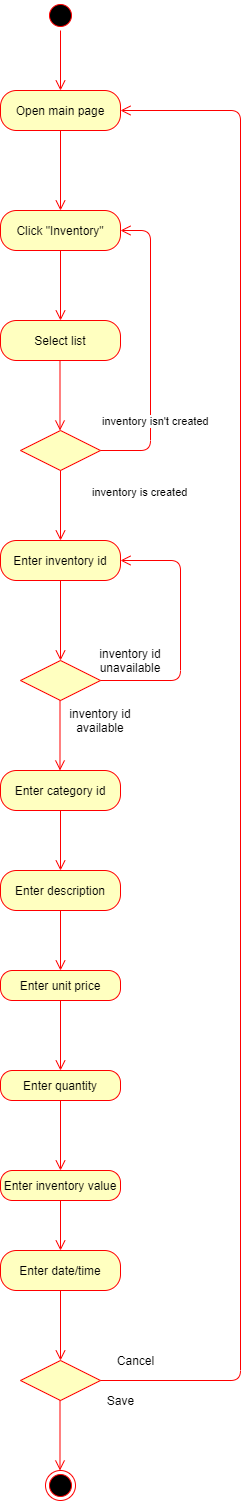

The diagram above was exported from draw.io. Its source (the exported page's mxGraphModel, read from the mxfile embedded in the PNG):
<mxGraphModel dx="1038" dy="1599" grid="1" gridSize="10" guides="1" tooltips="1" connect="1" arrows="1" fold="1" page="1" pageScale="1" pageWidth="850" pageHeight="1100" math="0" shadow="0">
  <root>
    <mxCell id="0" />
    <mxCell id="1" parent="0" />
    <mxCell id="PspxhoBamMMMvUKT2TuL-2" value="Open main page" style="rounded=1;whiteSpace=wrap;html=1;arcSize=40;fontColor=#000000;fillColor=#ffffc0;strokeColor=#ff0000;" parent="1" vertex="1">
      <mxGeometry x="200" y="-100" width="120" height="40" as="geometry" />
    </mxCell>
    <mxCell id="PspxhoBamMMMvUKT2TuL-3" value="" style="edgeStyle=orthogonalEdgeStyle;html=1;verticalAlign=bottom;endArrow=open;endSize=8;strokeColor=#ff0000;" parent="1" source="PspxhoBamMMMvUKT2TuL-2" edge="1">
      <mxGeometry relative="1" as="geometry">
        <mxPoint x="260" y="20" as="targetPoint" />
      </mxGeometry>
    </mxCell>
    <mxCell id="PspxhoBamMMMvUKT2TuL-4" value="" style="ellipse;html=1;shape=startState;fillColor=#000000;strokeColor=#ff0000;" parent="1" vertex="1">
      <mxGeometry x="245" y="-190" width="30" height="30" as="geometry" />
    </mxCell>
    <mxCell id="PspxhoBamMMMvUKT2TuL-5" value="" style="edgeStyle=orthogonalEdgeStyle;html=1;verticalAlign=bottom;endArrow=open;endSize=8;strokeColor=#ff0000;" parent="1" source="PspxhoBamMMMvUKT2TuL-4" edge="1">
      <mxGeometry relative="1" as="geometry">
        <mxPoint x="260" y="-100" as="targetPoint" />
      </mxGeometry>
    </mxCell>
    <mxCell id="PspxhoBamMMMvUKT2TuL-28" value="Select list" style="rounded=1;whiteSpace=wrap;html=1;arcSize=40;fontColor=#000000;fillColor=#ffffc0;strokeColor=#ff0000;" parent="1" vertex="1">
      <mxGeometry x="200" y="130" width="120" height="40" as="geometry" />
    </mxCell>
    <mxCell id="PspxhoBamMMMvUKT2TuL-65" value="" style="edgeStyle=orthogonalEdgeStyle;html=1;verticalAlign=bottom;endArrow=open;endSize=8;strokeColor=#ff0000;" parent="1" edge="1">
      <mxGeometry relative="1" as="geometry">
        <mxPoint x="259.5" y="240" as="targetPoint" />
        <mxPoint x="259.5" y="170" as="sourcePoint" />
      </mxGeometry>
    </mxCell>
    <mxCell id="PspxhoBamMMMvUKT2TuL-66" value="Enter inventory id" style="rounded=1;whiteSpace=wrap;html=1;arcSize=40;fontColor=#000000;fillColor=#ffffc0;strokeColor=#ff0000;" parent="1" vertex="1">
      <mxGeometry x="200" y="350" width="120" height="40" as="geometry" />
    </mxCell>
    <mxCell id="PspxhoBamMMMvUKT2TuL-67" value="" style="edgeStyle=orthogonalEdgeStyle;html=1;verticalAlign=bottom;endArrow=open;endSize=8;strokeColor=#ff0000;" parent="1" source="PspxhoBamMMMvUKT2TuL-66" edge="1">
      <mxGeometry relative="1" as="geometry">
        <mxPoint x="260" y="470" as="targetPoint" />
      </mxGeometry>
    </mxCell>
    <mxCell id="PspxhoBamMMMvUKT2TuL-72" value="Enter category id" style="rounded=1;whiteSpace=wrap;html=1;arcSize=40;fontColor=#000000;fillColor=#ffffc0;strokeColor=#ff0000;" parent="1" vertex="1">
      <mxGeometry x="200" y="580" width="120" height="40" as="geometry" />
    </mxCell>
    <mxCell id="PspxhoBamMMMvUKT2TuL-75" value="Enter description" style="rounded=1;whiteSpace=wrap;html=1;arcSize=40;fontColor=#000000;fillColor=#ffffc0;strokeColor=#ff0000;" parent="1" vertex="1">
      <mxGeometry x="200" y="680" width="120" height="40" as="geometry" />
    </mxCell>
    <mxCell id="PspxhoBamMMMvUKT2TuL-78" value="" style="edgeStyle=orthogonalEdgeStyle;html=1;verticalAlign=bottom;endArrow=open;endSize=8;strokeColor=#ff0000;exitX=0.5;exitY=1;exitDx=0;exitDy=0;entryX=0.5;entryY=0;entryDx=0;entryDy=0;" parent="1" source="PspxhoBamMMMvUKT2TuL-72" target="PspxhoBamMMMvUKT2TuL-75" edge="1">
      <mxGeometry relative="1" as="geometry">
        <mxPoint x="500" y="720" as="targetPoint" />
        <mxPoint x="500" y="650" as="sourcePoint" />
      </mxGeometry>
    </mxCell>
    <mxCell id="PspxhoBamMMMvUKT2TuL-79" value="Enter unit price" style="rounded=1;whiteSpace=wrap;html=1;arcSize=40;fontColor=#000000;fillColor=#ffffc0;strokeColor=#ff0000;" parent="1" vertex="1">
      <mxGeometry x="200" y="780" width="120" height="30" as="geometry" />
    </mxCell>
    <mxCell id="PspxhoBamMMMvUKT2TuL-80" value="" style="edgeStyle=orthogonalEdgeStyle;html=1;verticalAlign=bottom;endArrow=open;endSize=8;strokeColor=#ff0000;" parent="1" source="PspxhoBamMMMvUKT2TuL-79" edge="1">
      <mxGeometry relative="1" as="geometry">
        <mxPoint x="260" y="880" as="targetPoint" />
      </mxGeometry>
    </mxCell>
    <mxCell id="PspxhoBamMMMvUKT2TuL-81" value="Enter quantity" style="rounded=1;whiteSpace=wrap;html=1;arcSize=40;fontColor=#000000;fillColor=#ffffc0;strokeColor=#ff0000;" parent="1" vertex="1">
      <mxGeometry x="200" y="880" width="120" height="30" as="geometry" />
    </mxCell>
    <mxCell id="PspxhoBamMMMvUKT2TuL-82" value="" style="edgeStyle=orthogonalEdgeStyle;html=1;verticalAlign=bottom;endArrow=open;endSize=8;strokeColor=#ff0000;entryX=0.5;entryY=0;entryDx=0;entryDy=0;" parent="1" source="PspxhoBamMMMvUKT2TuL-81" target="PspxhoBamMMMvUKT2TuL-83" edge="1">
      <mxGeometry relative="1" as="geometry">
        <mxPoint x="260" y="970" as="targetPoint" />
      </mxGeometry>
    </mxCell>
    <mxCell id="PspxhoBamMMMvUKT2TuL-83" value="Enter inventory value" style="rounded=1;whiteSpace=wrap;html=1;arcSize=40;fontColor=#000000;fillColor=#ffffc0;strokeColor=#ff0000;" parent="1" vertex="1">
      <mxGeometry x="200" y="980" width="120" height="30" as="geometry" />
    </mxCell>
    <mxCell id="PspxhoBamMMMvUKT2TuL-84" value="" style="edgeStyle=orthogonalEdgeStyle;html=1;verticalAlign=bottom;endArrow=open;endSize=8;strokeColor=#ff0000;" parent="1" source="PspxhoBamMMMvUKT2TuL-83" edge="1">
      <mxGeometry relative="1" as="geometry">
        <mxPoint x="260" y="1060" as="targetPoint" />
        <Array as="points" />
      </mxGeometry>
    </mxCell>
    <mxCell id="PspxhoBamMMMvUKT2TuL-85" value="Enter date/time" style="rounded=1;whiteSpace=wrap;html=1;arcSize=40;fontColor=#000000;fillColor=#ffffc0;strokeColor=#ff0000;" parent="1" vertex="1">
      <mxGeometry x="200" y="1060" width="120" height="40" as="geometry" />
    </mxCell>
    <mxCell id="PspxhoBamMMMvUKT2TuL-95" value="" style="edgeStyle=orthogonalEdgeStyle;html=1;verticalAlign=bottom;endArrow=open;endSize=8;strokeColor=#ff0000;exitX=0.5;exitY=1;exitDx=0;exitDy=0;" parent="1" source="PspxhoBamMMMvUKT2TuL-75" edge="1">
      <mxGeometry relative="1" as="geometry">
        <mxPoint x="260" y="780" as="targetPoint" />
        <mxPoint x="259.5" y="730" as="sourcePoint" />
        <Array as="points" />
      </mxGeometry>
    </mxCell>
    <mxCell id="PspxhoBamMMMvUKT2TuL-98" value="" style="edgeStyle=orthogonalEdgeStyle;html=1;verticalAlign=bottom;endArrow=open;endSize=8;strokeColor=#ff0000;entryX=0.5;entryY=0;entryDx=0;entryDy=0;exitX=0.5;exitY=1;exitDx=0;exitDy=0;" parent="1" source="PspxhoBamMMMvUKT2TuL-85" edge="1">
      <mxGeometry relative="1" as="geometry">
        <mxPoint x="260" y="1170" as="targetPoint" />
        <mxPoint x="260" y="1110" as="sourcePoint" />
        <Array as="points" />
      </mxGeometry>
    </mxCell>
    <mxCell id="PspxhoBamMMMvUKT2TuL-101" value="" style="rhombus;whiteSpace=wrap;html=1;fillColor=#ffffc0;strokeColor=#ff0000;" parent="1" vertex="1">
      <mxGeometry x="220" y="1170" width="80" height="40" as="geometry" />
    </mxCell>
    <mxCell id="PspxhoBamMMMvUKT2TuL-105" value="" style="edgeStyle=orthogonalEdgeStyle;html=1;verticalAlign=bottom;endArrow=open;endSize=8;strokeColor=#ff0000;exitX=1;exitY=0.5;exitDx=0;exitDy=0;" parent="1" source="PspxhoBamMMMvUKT2TuL-101" edge="1">
      <mxGeometry relative="1" as="geometry">
        <mxPoint x="320" y="-80" as="targetPoint" />
        <mxPoint x="460" y="1260" as="sourcePoint" />
        <Array as="points">
          <mxPoint x="440" y="1190" />
          <mxPoint x="440" y="-80" />
          <mxPoint x="320" y="-80" />
        </Array>
      </mxGeometry>
    </mxCell>
    <mxCell id="PspxhoBamMMMvUKT2TuL-106" value="" style="ellipse;html=1;shape=endState;fillColor=#000000;strokeColor=#ff0000;" parent="1" vertex="1">
      <mxGeometry x="245" y="1280" width="30" height="30" as="geometry" />
    </mxCell>
    <mxCell id="PspxhoBamMMMvUKT2TuL-107" value="Cancel" style="text;html=1;resizable=0;autosize=1;align=center;verticalAlign=middle;points=[];fillColor=none;strokeColor=none;rounded=0;" parent="1" vertex="1">
      <mxGeometry x="310" y="1160" width="50" height="20" as="geometry" />
    </mxCell>
    <mxCell id="PspxhoBamMMMvUKT2TuL-112" value="Save" style="text;html=1;resizable=0;autosize=1;align=center;verticalAlign=middle;points=[];fillColor=none;strokeColor=none;rounded=0;" parent="1" vertex="1">
      <mxGeometry x="300" y="1200" width="40" height="20" as="geometry" />
    </mxCell>
    <mxCell id="t5GQJhF8whbFUtTz_n7x-2" value="" style="edgeStyle=orthogonalEdgeStyle;html=1;verticalAlign=bottom;endArrow=open;endSize=8;strokeColor=#ff0000;" parent="1" edge="1">
      <mxGeometry relative="1" as="geometry">
        <mxPoint x="259.5" y="1280" as="targetPoint" />
        <mxPoint x="259.5" y="1210" as="sourcePoint" />
      </mxGeometry>
    </mxCell>
    <mxCell id="I-waUrTKycBJbE0a7lu3-1" style="edgeStyle=orthogonalEdgeStyle;rounded=0;orthogonalLoop=1;jettySize=auto;html=1;exitX=0.5;exitY=1;exitDx=0;exitDy=0;" parent="1" source="PspxhoBamMMMvUKT2TuL-81" target="PspxhoBamMMMvUKT2TuL-81" edge="1">
      <mxGeometry relative="1" as="geometry" />
    </mxCell>
    <mxCell id="I-waUrTKycBJbE0a7lu3-5" value="" style="rhombus;whiteSpace=wrap;html=1;fillColor=#ffffc0;strokeColor=#ff0000;" parent="1" vertex="1">
      <mxGeometry x="220" y="470" width="80" height="40" as="geometry" />
    </mxCell>
    <mxCell id="I-waUrTKycBJbE0a7lu3-9" value="" style="edgeStyle=orthogonalEdgeStyle;html=1;verticalAlign=bottom;endArrow=open;endSize=8;strokeColor=#ff0000;" parent="1" edge="1">
      <mxGeometry relative="1" as="geometry">
        <mxPoint x="259.5" y="580" as="targetPoint" />
        <mxPoint x="259.5" y="510" as="sourcePoint" />
      </mxGeometry>
    </mxCell>
    <mxCell id="I-waUrTKycBJbE0a7lu3-10" value="inventory id available" style="text;html=1;strokeColor=none;fillColor=none;align=center;verticalAlign=middle;whiteSpace=wrap;rounded=0;rotation=0;" parent="1" vertex="1">
      <mxGeometry x="260" y="520" width="80" height="20" as="geometry" />
    </mxCell>
    <mxCell id="I-waUrTKycBJbE0a7lu3-11" value="inventory id unavailable" style="text;html=1;strokeColor=none;fillColor=none;align=center;verticalAlign=middle;whiteSpace=wrap;rounded=0;" parent="1" vertex="1">
      <mxGeometry x="290" y="460" width="80" height="20" as="geometry" />
    </mxCell>
    <mxCell id="I-waUrTKycBJbE0a7lu3-13" value="" style="edgeStyle=orthogonalEdgeStyle;html=1;verticalAlign=bottom;endArrow=open;endSize=8;strokeColor=#ff0000;exitX=1;exitY=0.5;exitDx=0;exitDy=0;entryX=1;entryY=0.5;entryDx=0;entryDy=0;" parent="1" source="I-waUrTKycBJbE0a7lu3-5" target="PspxhoBamMMMvUKT2TuL-66" edge="1">
      <mxGeometry relative="1" as="geometry">
        <mxPoint x="390" y="490" as="targetPoint" />
        <mxPoint x="390" y="495" as="sourcePoint" />
        <Array as="points">
          <mxPoint x="380" y="490" />
          <mxPoint x="380" y="370" />
        </Array>
      </mxGeometry>
    </mxCell>
    <mxCell id="-kQLqpiWVjke5SnmzIqH-2" value="Click &quot;Inventory&quot;" style="rounded=1;whiteSpace=wrap;html=1;arcSize=40;fontColor=#000000;fillColor=#ffffc0;strokeColor=#ff0000;" vertex="1" parent="1">
      <mxGeometry x="200" y="20" width="120" height="40" as="geometry" />
    </mxCell>
    <mxCell id="-kQLqpiWVjke5SnmzIqH-3" value="" style="edgeStyle=orthogonalEdgeStyle;html=1;verticalAlign=bottom;endArrow=open;endSize=8;strokeColor=#ff0000;entryX=0.5;entryY=0;entryDx=0;entryDy=0;" edge="1" source="-kQLqpiWVjke5SnmzIqH-2" parent="1" target="PspxhoBamMMMvUKT2TuL-28">
      <mxGeometry relative="1" as="geometry">
        <mxPoint x="260" y="120" as="targetPoint" />
      </mxGeometry>
    </mxCell>
    <mxCell id="-kQLqpiWVjke5SnmzIqH-4" value="" style="rhombus;whiteSpace=wrap;html=1;fillColor=#ffffc0;strokeColor=#ff0000;" vertex="1" parent="1">
      <mxGeometry x="220" y="240" width="80" height="40" as="geometry" />
    </mxCell>
    <mxCell id="-kQLqpiWVjke5SnmzIqH-5" value="inventory isn't created" style="edgeStyle=orthogonalEdgeStyle;html=1;align=left;verticalAlign=bottom;endArrow=open;endSize=8;strokeColor=#ff0000;entryX=1;entryY=0.5;entryDx=0;entryDy=0;" edge="1" source="-kQLqpiWVjke5SnmzIqH-4" parent="1" target="-kQLqpiWVjke5SnmzIqH-2">
      <mxGeometry x="-1" y="20" relative="1" as="geometry">
        <mxPoint x="440" y="260" as="targetPoint" />
        <Array as="points">
          <mxPoint x="350" y="260" />
          <mxPoint x="350" y="40" />
        </Array>
        <mxPoint as="offset" />
      </mxGeometry>
    </mxCell>
    <mxCell id="-kQLqpiWVjke5SnmzIqH-6" value="inventory is created" style="edgeStyle=orthogonalEdgeStyle;html=1;align=left;verticalAlign=top;endArrow=open;endSize=8;strokeColor=#ff0000;entryX=0.5;entryY=0;entryDx=0;entryDy=0;" edge="1" source="-kQLqpiWVjke5SnmzIqH-4" parent="1" target="PspxhoBamMMMvUKT2TuL-66">
      <mxGeometry x="-0.75" y="30" relative="1" as="geometry">
        <mxPoint x="260" y="330" as="targetPoint" />
        <mxPoint as="offset" />
      </mxGeometry>
    </mxCell>
  </root>
</mxGraphModel>